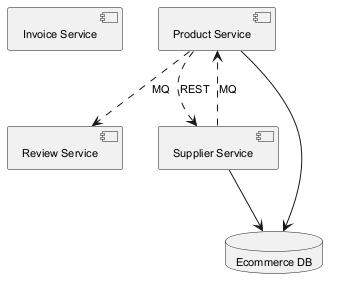

The diagram above was rendered by PlantUML. Its source (embedded in the PNG):
@startuml
skinparam monochrome true
skinparam defaultFontSize 11
component "Invoice Service" as C_InvoiceService
component "Product Service" as C_ProductService
component "Review Service" as C_ReviewService
component "Supplier Service" as C_SupplierService
database "Ecommerce DB" as DB_ecommerce
C_ProductService --> DB_ecommerce
C_SupplierService --> DB_ecommerce
C_ProductService ..> C_ReviewService : MQ
C_ProductService ..> C_SupplierService : REST
C_SupplierService ..> C_ProductService : MQ
@enduml